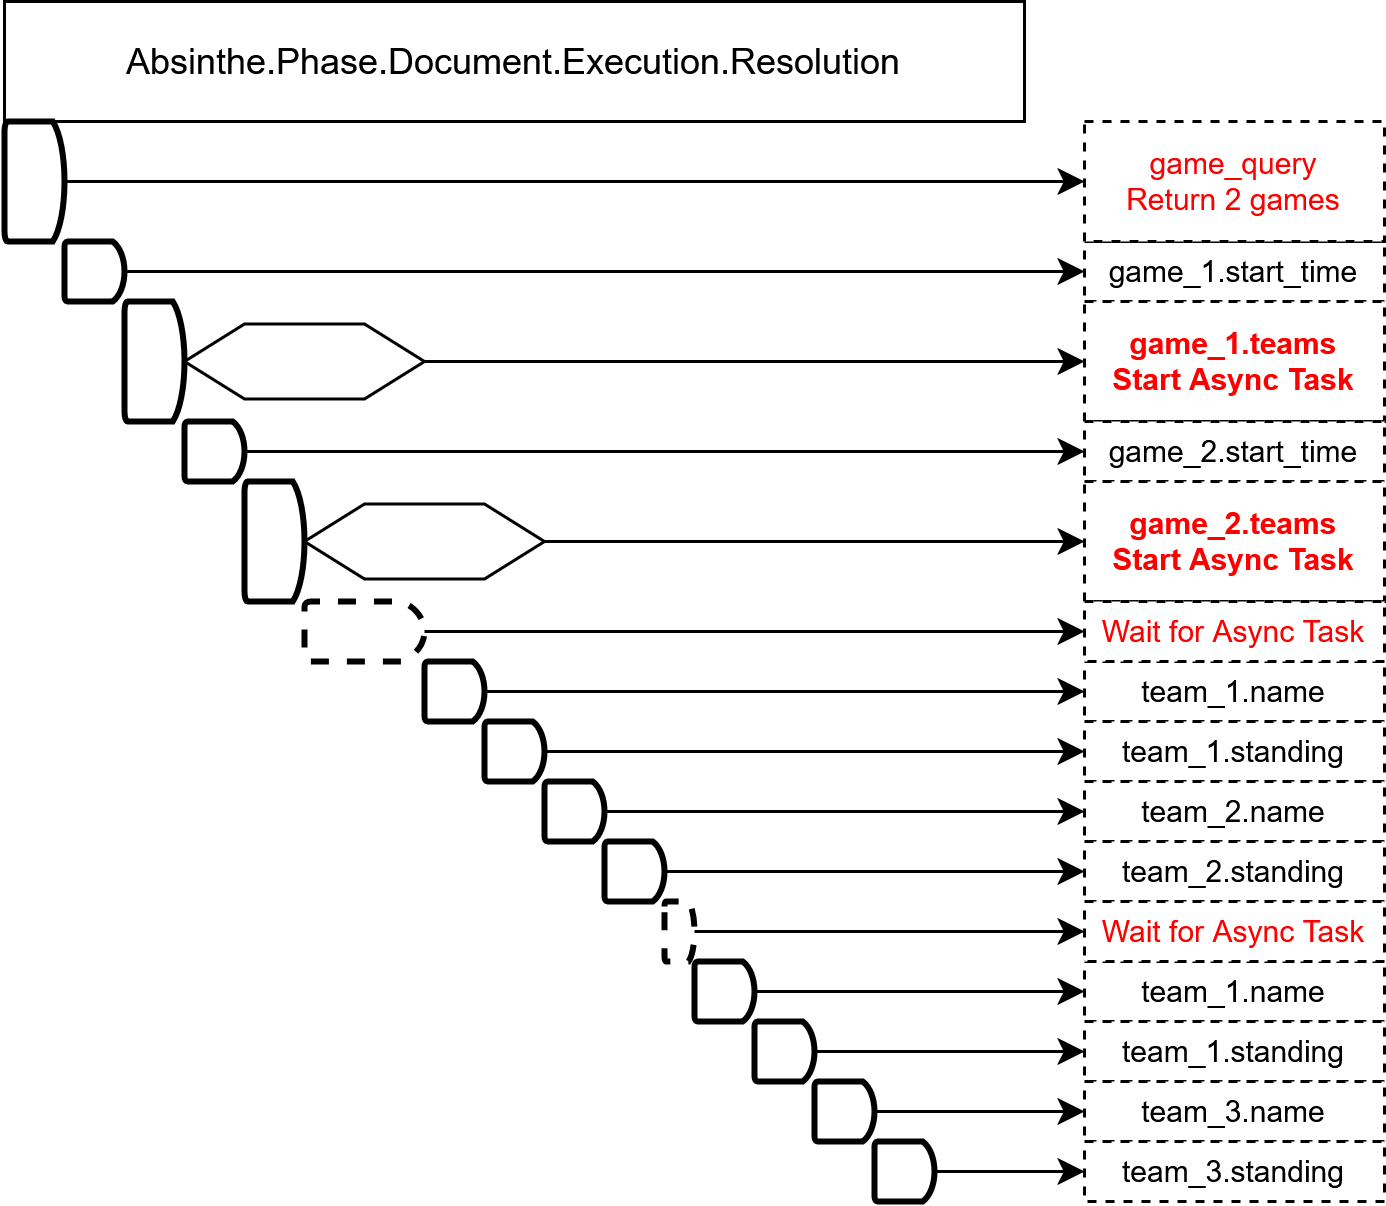

The diagram above was exported from draw.io. Its source (the exported page's mxGraphModel, read from the mxfile embedded in the PNG):
<mxGraphModel dx="489" dy="584" grid="1" gridSize="10" guides="1" tooltips="1" connect="1" arrows="1" fold="1" page="1" pageScale="1" pageWidth="827" pageHeight="1169" math="0" shadow="0">
  <root>
    <mxCell id="0" />
    <mxCell id="1" parent="0" />
    <mxCell id="DrpHcK45U9rR2WL5Fj_5-1" value="Absinthe.Phase.Document.Execution.Resolution" style="rounded=0;whiteSpace=wrap;html=1;" parent="1" vertex="1">
      <mxGeometry x="240" y="320" width="340" height="40" as="geometry" />
    </mxCell>
    <mxCell id="DrpHcK45U9rR2WL5Fj_5-2" value="" style="strokeWidth=2;html=1;shape=mxgraph.flowchart.delay;whiteSpace=wrap;" parent="1" vertex="1">
      <mxGeometry x="240" y="360" width="20" height="40" as="geometry" />
    </mxCell>
    <mxCell id="DrpHcK45U9rR2WL5Fj_5-3" value="" style="strokeWidth=2;html=1;shape=mxgraph.flowchart.delay;whiteSpace=wrap;" parent="1" vertex="1">
      <mxGeometry x="260" y="400" width="20" height="20" as="geometry" />
    </mxCell>
    <mxCell id="DrpHcK45U9rR2WL5Fj_5-4" value="" style="strokeWidth=2;html=1;shape=mxgraph.flowchart.delay;whiteSpace=wrap;" parent="1" vertex="1">
      <mxGeometry x="280" y="420" width="20" height="40" as="geometry" />
    </mxCell>
    <mxCell id="DrpHcK45U9rR2WL5Fj_5-5" value="" style="endArrow=classic;html=1;rounded=0;entryX=0;entryY=0.5;entryDx=0;entryDy=0;" parent="1" source="DrpHcK45U9rR2WL5Fj_5-2" target="DrpHcK45U9rR2WL5Fj_5-12" edge="1">
      <mxGeometry width="50" height="50" relative="1" as="geometry">
        <mxPoint x="440" y="450" as="sourcePoint" />
        <mxPoint x="290" y="380" as="targetPoint" />
      </mxGeometry>
    </mxCell>
    <mxCell id="DrpHcK45U9rR2WL5Fj_5-9" value="" style="endArrow=classic;html=1;rounded=0;exitX=1;exitY=0.5;exitDx=0;exitDy=0;exitPerimeter=0;entryX=0;entryY=0.5;entryDx=0;entryDy=0;" parent="1" source="DrpHcK45U9rR2WL5Fj_5-3" target="DrpHcK45U9rR2WL5Fj_5-10" edge="1">
      <mxGeometry width="50" height="50" relative="1" as="geometry">
        <mxPoint x="440" y="450" as="sourcePoint" />
        <mxPoint x="300" y="420" as="targetPoint" />
      </mxGeometry>
    </mxCell>
    <mxCell id="DrpHcK45U9rR2WL5Fj_5-10" value="&lt;p&gt;&lt;font&gt;game_1.start_time&lt;/font&gt;&lt;/p&gt;" style="rounded=0;whiteSpace=wrap;html=1;dashed=1;fontSize=10;" parent="1" vertex="1">
      <mxGeometry x="600" y="400" width="100" height="20" as="geometry" />
    </mxCell>
    <mxCell id="DrpHcK45U9rR2WL5Fj_5-12" value="&lt;div&gt;game_query&lt;/div&gt;&lt;div&gt;Return 2 games&lt;/div&gt;" style="rounded=0;whiteSpace=wrap;html=1;dashed=1;fontSize=10;fontColor=light-dark(#ff0000, #ededed);" parent="1" vertex="1">
      <mxGeometry x="600" y="360" width="100" height="40" as="geometry" />
    </mxCell>
    <mxCell id="DrpHcK45U9rR2WL5Fj_5-13" value="&lt;div&gt;game_1.teams&lt;/div&gt;&lt;div&gt;Start Async Task&lt;/div&gt;" style="rounded=0;whiteSpace=wrap;html=1;dashed=1;fontSize=10;fontColor=light-dark(#ff0000, #ededed);fontStyle=1" parent="1" vertex="1">
      <mxGeometry x="600" y="420" width="100" height="40" as="geometry" />
    </mxCell>
    <mxCell id="DrpHcK45U9rR2WL5Fj_5-16" value="" style="endArrow=classic;html=1;rounded=0;exitX=1;exitY=0.5;exitDx=0;exitDy=0;exitPerimeter=0;entryX=0;entryY=0.5;entryDx=0;entryDy=0;" parent="1" source="dGDCLcYS3qMve_US-luJ-7" target="DrpHcK45U9rR2WL5Fj_5-13" edge="1">
      <mxGeometry width="50" height="50" relative="1" as="geometry">
        <mxPoint x="420" y="440" as="sourcePoint" />
        <mxPoint x="490" y="380" as="targetPoint" />
      </mxGeometry>
    </mxCell>
    <mxCell id="DrpHcK45U9rR2WL5Fj_5-18" value="" style="strokeWidth=2;html=1;shape=mxgraph.flowchart.delay;whiteSpace=wrap;" parent="1" vertex="1">
      <mxGeometry x="380" y="540" width="20" height="20" as="geometry" />
    </mxCell>
    <mxCell id="DrpHcK45U9rR2WL5Fj_5-19" value="team_1.name" style="rounded=0;whiteSpace=wrap;html=1;dashed=1;fontSize=10;" parent="1" vertex="1">
      <mxGeometry x="600" y="540" width="100" height="20" as="geometry" />
    </mxCell>
    <mxCell id="DrpHcK45U9rR2WL5Fj_5-20" value="" style="endArrow=classic;html=1;rounded=0;exitX=1;exitY=0.5;exitDx=0;exitDy=0;exitPerimeter=0;entryX=0;entryY=0.5;entryDx=0;entryDy=0;" parent="1" source="DrpHcK45U9rR2WL5Fj_5-18" target="DrpHcK45U9rR2WL5Fj_5-19" edge="1">
      <mxGeometry width="50" height="50" relative="1" as="geometry">
        <mxPoint x="500" y="550" as="sourcePoint" />
        <mxPoint x="550" y="500" as="targetPoint" />
      </mxGeometry>
    </mxCell>
    <mxCell id="DrpHcK45U9rR2WL5Fj_5-21" value="" style="strokeWidth=2;html=1;shape=mxgraph.flowchart.delay;whiteSpace=wrap;" parent="1" vertex="1">
      <mxGeometry x="400" y="560" width="20" height="20" as="geometry" />
    </mxCell>
    <mxCell id="DrpHcK45U9rR2WL5Fj_5-22" value="&lt;div&gt;team_1.standing&lt;/div&gt;" style="rounded=0;whiteSpace=wrap;html=1;dashed=1;fontSize=10;" parent="1" vertex="1">
      <mxGeometry x="600" y="560" width="100" height="20" as="geometry" />
    </mxCell>
    <mxCell id="DrpHcK45U9rR2WL5Fj_5-23" value="" style="endArrow=classic;html=1;rounded=0;exitX=1;exitY=0.5;exitDx=0;exitDy=0;exitPerimeter=0;entryX=0;entryY=0.5;entryDx=0;entryDy=0;" parent="1" source="DrpHcK45U9rR2WL5Fj_5-21" target="DrpHcK45U9rR2WL5Fj_5-22" edge="1">
      <mxGeometry width="50" height="50" relative="1" as="geometry">
        <mxPoint x="520" y="570" as="sourcePoint" />
        <mxPoint x="570" y="520" as="targetPoint" />
      </mxGeometry>
    </mxCell>
    <mxCell id="DrpHcK45U9rR2WL5Fj_5-24" value="" style="strokeWidth=2;html=1;shape=mxgraph.flowchart.delay;whiteSpace=wrap;" parent="1" vertex="1">
      <mxGeometry x="420" y="580" width="20" height="20" as="geometry" />
    </mxCell>
    <mxCell id="DrpHcK45U9rR2WL5Fj_5-25" value="team_2.name" style="rounded=0;whiteSpace=wrap;html=1;dashed=1;fontSize=10;" parent="1" vertex="1">
      <mxGeometry x="600" y="580" width="100" height="20" as="geometry" />
    </mxCell>
    <mxCell id="DrpHcK45U9rR2WL5Fj_5-26" value="" style="endArrow=classic;html=1;rounded=0;exitX=1;exitY=0.5;exitDx=0;exitDy=0;exitPerimeter=0;entryX=0;entryY=0.5;entryDx=0;entryDy=0;" parent="1" source="DrpHcK45U9rR2WL5Fj_5-24" target="DrpHcK45U9rR2WL5Fj_5-25" edge="1">
      <mxGeometry width="50" height="50" relative="1" as="geometry">
        <mxPoint x="540" y="590" as="sourcePoint" />
        <mxPoint x="590" y="540" as="targetPoint" />
      </mxGeometry>
    </mxCell>
    <mxCell id="DrpHcK45U9rR2WL5Fj_5-27" value="" style="strokeWidth=2;html=1;shape=mxgraph.flowchart.delay;whiteSpace=wrap;" parent="1" vertex="1">
      <mxGeometry x="440" y="600" width="20" height="20" as="geometry" />
    </mxCell>
    <mxCell id="DrpHcK45U9rR2WL5Fj_5-28" value="&lt;div&gt;team_2.standing&lt;/div&gt;" style="rounded=0;whiteSpace=wrap;html=1;dashed=1;fontSize=10;" parent="1" vertex="1">
      <mxGeometry x="600" y="600" width="100" height="20" as="geometry" />
    </mxCell>
    <mxCell id="DrpHcK45U9rR2WL5Fj_5-29" value="" style="endArrow=classic;html=1;rounded=0;exitX=1;exitY=0.5;exitDx=0;exitDy=0;exitPerimeter=0;entryX=0;entryY=0.5;entryDx=0;entryDy=0;" parent="1" source="DrpHcK45U9rR2WL5Fj_5-27" target="DrpHcK45U9rR2WL5Fj_5-28" edge="1">
      <mxGeometry width="50" height="50" relative="1" as="geometry">
        <mxPoint x="560" y="610" as="sourcePoint" />
        <mxPoint x="610" y="560" as="targetPoint" />
      </mxGeometry>
    </mxCell>
    <mxCell id="DrpHcK45U9rR2WL5Fj_5-30" value="" style="strokeWidth=2;html=1;shape=mxgraph.flowchart.delay;whiteSpace=wrap;" parent="1" vertex="1">
      <mxGeometry x="300" y="460" width="20" height="20" as="geometry" />
    </mxCell>
    <mxCell id="DrpHcK45U9rR2WL5Fj_5-32" value="" style="endArrow=classic;html=1;rounded=0;exitX=1;exitY=0.5;exitDx=0;exitDy=0;exitPerimeter=0;entryX=0;entryY=0.5;entryDx=0;entryDy=0;" parent="1" source="DrpHcK45U9rR2WL5Fj_5-30" target="DrpHcK45U9rR2WL5Fj_5-33" edge="1">
      <mxGeometry width="50" height="50" relative="1" as="geometry">
        <mxPoint x="600" y="510" as="sourcePoint" />
        <mxPoint x="460" y="480" as="targetPoint" />
      </mxGeometry>
    </mxCell>
    <mxCell id="DrpHcK45U9rR2WL5Fj_5-33" value="&lt;p&gt;&lt;font&gt;game_2.start_time&lt;/font&gt;&lt;/p&gt;" style="rounded=0;whiteSpace=wrap;html=1;dashed=1;fontSize=10;" parent="1" vertex="1">
      <mxGeometry x="600" y="460" width="100" height="20" as="geometry" />
    </mxCell>
    <mxCell id="DrpHcK45U9rR2WL5Fj_5-36" value="" style="strokeWidth=2;html=1;shape=mxgraph.flowchart.delay;whiteSpace=wrap;" parent="1" vertex="1">
      <mxGeometry x="470" y="640" width="20" height="20" as="geometry" />
    </mxCell>
    <mxCell id="DrpHcK45U9rR2WL5Fj_5-37" value="team_1.name" style="rounded=0;whiteSpace=wrap;html=1;dashed=1;fontSize=10;" parent="1" vertex="1">
      <mxGeometry x="600" y="640" width="100" height="20" as="geometry" />
    </mxCell>
    <mxCell id="DrpHcK45U9rR2WL5Fj_5-38" value="" style="endArrow=classic;html=1;rounded=0;exitX=1;exitY=0.5;exitDx=0;exitDy=0;exitPerimeter=0;entryX=0;entryY=0.5;entryDx=0;entryDy=0;" parent="1" source="DrpHcK45U9rR2WL5Fj_5-36" target="DrpHcK45U9rR2WL5Fj_5-37" edge="1">
      <mxGeometry width="50" height="50" relative="1" as="geometry">
        <mxPoint x="630" y="650" as="sourcePoint" />
        <mxPoint x="680" y="600" as="targetPoint" />
      </mxGeometry>
    </mxCell>
    <mxCell id="DrpHcK45U9rR2WL5Fj_5-39" value="" style="strokeWidth=2;html=1;shape=mxgraph.flowchart.delay;whiteSpace=wrap;" parent="1" vertex="1">
      <mxGeometry x="490" y="660" width="20" height="20" as="geometry" />
    </mxCell>
    <mxCell id="DrpHcK45U9rR2WL5Fj_5-40" value="&lt;div&gt;team_1.standing&lt;/div&gt;" style="rounded=0;whiteSpace=wrap;html=1;dashed=1;fontSize=10;" parent="1" vertex="1">
      <mxGeometry x="600" y="660" width="100" height="20" as="geometry" />
    </mxCell>
    <mxCell id="DrpHcK45U9rR2WL5Fj_5-41" value="" style="endArrow=classic;html=1;rounded=0;exitX=1;exitY=0.5;exitDx=0;exitDy=0;exitPerimeter=0;entryX=0;entryY=0.5;entryDx=0;entryDy=0;" parent="1" source="DrpHcK45U9rR2WL5Fj_5-39" target="DrpHcK45U9rR2WL5Fj_5-40" edge="1">
      <mxGeometry width="50" height="50" relative="1" as="geometry">
        <mxPoint x="650" y="670" as="sourcePoint" />
        <mxPoint x="700" y="620" as="targetPoint" />
      </mxGeometry>
    </mxCell>
    <mxCell id="DrpHcK45U9rR2WL5Fj_5-42" value="" style="strokeWidth=2;html=1;shape=mxgraph.flowchart.delay;whiteSpace=wrap;" parent="1" vertex="1">
      <mxGeometry x="510" y="680" width="20" height="20" as="geometry" />
    </mxCell>
    <mxCell id="DrpHcK45U9rR2WL5Fj_5-43" value="team_3.name" style="rounded=0;whiteSpace=wrap;html=1;dashed=1;fontSize=10;" parent="1" vertex="1">
      <mxGeometry x="600" y="680" width="100" height="20" as="geometry" />
    </mxCell>
    <mxCell id="DrpHcK45U9rR2WL5Fj_5-44" value="" style="endArrow=classic;html=1;rounded=0;exitX=1;exitY=0.5;exitDx=0;exitDy=0;exitPerimeter=0;entryX=0;entryY=0.5;entryDx=0;entryDy=0;" parent="1" source="DrpHcK45U9rR2WL5Fj_5-42" target="DrpHcK45U9rR2WL5Fj_5-43" edge="1">
      <mxGeometry width="50" height="50" relative="1" as="geometry">
        <mxPoint x="670" y="690" as="sourcePoint" />
        <mxPoint x="720" y="640" as="targetPoint" />
      </mxGeometry>
    </mxCell>
    <mxCell id="DrpHcK45U9rR2WL5Fj_5-45" value="" style="strokeWidth=2;html=1;shape=mxgraph.flowchart.delay;whiteSpace=wrap;" parent="1" vertex="1">
      <mxGeometry x="530" y="700" width="20" height="20" as="geometry" />
    </mxCell>
    <mxCell id="DrpHcK45U9rR2WL5Fj_5-46" value="&lt;div&gt;team_3.standing&lt;/div&gt;" style="rounded=0;whiteSpace=wrap;html=1;dashed=1;fontSize=10;" parent="1" vertex="1">
      <mxGeometry x="600" y="700" width="100" height="20" as="geometry" />
    </mxCell>
    <mxCell id="DrpHcK45U9rR2WL5Fj_5-47" value="" style="endArrow=classic;html=1;rounded=0;exitX=1;exitY=0.5;exitDx=0;exitDy=0;exitPerimeter=0;entryX=0;entryY=0.5;entryDx=0;entryDy=0;" parent="1" source="DrpHcK45U9rR2WL5Fj_5-45" target="DrpHcK45U9rR2WL5Fj_5-46" edge="1">
      <mxGeometry width="50" height="50" relative="1" as="geometry">
        <mxPoint x="690" y="710" as="sourcePoint" />
        <mxPoint x="740" y="660" as="targetPoint" />
      </mxGeometry>
    </mxCell>
    <mxCell id="dGDCLcYS3qMve_US-luJ-8" value="" style="endArrow=classic;html=1;rounded=0;exitX=1;exitY=0.5;exitDx=0;exitDy=0;exitPerimeter=0;entryX=0;entryY=0.5;entryDx=0;entryDy=0;" edge="1" parent="1" source="DrpHcK45U9rR2WL5Fj_5-4" target="dGDCLcYS3qMve_US-luJ-7">
      <mxGeometry width="50" height="50" relative="1" as="geometry">
        <mxPoint x="300" y="440" as="sourcePoint" />
        <mxPoint x="600" y="440" as="targetPoint" />
      </mxGeometry>
    </mxCell>
    <mxCell id="dGDCLcYS3qMve_US-luJ-7" value="" style="shape=hexagon;perimeter=hexagonPerimeter2;whiteSpace=wrap;html=1;fixedSize=1;" vertex="1" parent="1">
      <mxGeometry x="300" y="427.5" width="80" height="25" as="geometry" />
    </mxCell>
    <mxCell id="dGDCLcYS3qMve_US-luJ-9" value="" style="strokeWidth=2;html=1;shape=mxgraph.flowchart.delay;whiteSpace=wrap;" vertex="1" parent="1">
      <mxGeometry x="320" y="480" width="20" height="40" as="geometry" />
    </mxCell>
    <mxCell id="dGDCLcYS3qMve_US-luJ-10" value="&lt;div&gt;game_2.teams&lt;/div&gt;&lt;div&gt;Start Async Task&lt;/div&gt;" style="rounded=0;whiteSpace=wrap;html=1;dashed=1;fontSize=10;fontColor=light-dark(#ff0000, #ededed);fontStyle=1" vertex="1" parent="1">
      <mxGeometry x="600" y="480" width="100" height="40" as="geometry" />
    </mxCell>
    <mxCell id="dGDCLcYS3qMve_US-luJ-11" value="" style="endArrow=classic;html=1;rounded=0;exitX=1;exitY=0.5;exitDx=0;exitDy=0;exitPerimeter=0;entryX=0;entryY=0.5;entryDx=0;entryDy=0;" edge="1" parent="1" source="dGDCLcYS3qMve_US-luJ-13" target="dGDCLcYS3qMve_US-luJ-10">
      <mxGeometry width="50" height="50" relative="1" as="geometry">
        <mxPoint x="420" y="500" as="sourcePoint" />
        <mxPoint x="490" y="440" as="targetPoint" />
      </mxGeometry>
    </mxCell>
    <mxCell id="dGDCLcYS3qMve_US-luJ-12" value="" style="endArrow=classic;html=1;rounded=0;exitX=1;exitY=0.5;exitDx=0;exitDy=0;exitPerimeter=0;entryX=0;entryY=0.5;entryDx=0;entryDy=0;" edge="1" parent="1" source="dGDCLcYS3qMve_US-luJ-9" target="dGDCLcYS3qMve_US-luJ-13">
      <mxGeometry width="50" height="50" relative="1" as="geometry">
        <mxPoint x="300" y="500" as="sourcePoint" />
        <mxPoint x="600" y="500" as="targetPoint" />
      </mxGeometry>
    </mxCell>
    <mxCell id="dGDCLcYS3qMve_US-luJ-13" value="" style="shape=hexagon;perimeter=hexagonPerimeter2;whiteSpace=wrap;html=1;fixedSize=1;" vertex="1" parent="1">
      <mxGeometry x="340" y="487.5" width="80" height="25" as="geometry" />
    </mxCell>
    <mxCell id="dGDCLcYS3qMve_US-luJ-14" value="" style="strokeWidth=2;html=1;shape=mxgraph.flowchart.delay;whiteSpace=wrap;dashed=1;" vertex="1" parent="1">
      <mxGeometry x="340" y="520" width="40" height="20" as="geometry" />
    </mxCell>
    <mxCell id="dGDCLcYS3qMve_US-luJ-15" value="Wait for Async Task" style="rounded=0;whiteSpace=wrap;html=1;dashed=1;fontSize=10;strokeColor=light-dark(#000000, #ededed);fontColor=light-dark(#ff0000, #ededed);" vertex="1" parent="1">
      <mxGeometry x="600" y="520" width="100" height="20" as="geometry" />
    </mxCell>
    <mxCell id="dGDCLcYS3qMve_US-luJ-16" value="" style="endArrow=classic;html=1;rounded=0;exitX=1;exitY=0.5;exitDx=0;exitDy=0;exitPerimeter=0;" edge="1" parent="1" source="dGDCLcYS3qMve_US-luJ-14" target="dGDCLcYS3qMve_US-luJ-15">
      <mxGeometry width="50" height="50" relative="1" as="geometry">
        <mxPoint x="430" y="540" as="sourcePoint" />
        <mxPoint x="560" y="529.66" as="targetPoint" />
      </mxGeometry>
    </mxCell>
    <mxCell id="dGDCLcYS3qMve_US-luJ-18" value="" style="strokeWidth=2;html=1;shape=mxgraph.flowchart.delay;whiteSpace=wrap;dashed=1;" vertex="1" parent="1">
      <mxGeometry x="460" y="620" width="10" height="20" as="geometry" />
    </mxCell>
    <mxCell id="dGDCLcYS3qMve_US-luJ-19" value="Wait for Async Task" style="rounded=0;whiteSpace=wrap;html=1;dashed=1;fontSize=10;strokeColor=light-dark(#000000, #ededed);fontColor=light-dark(#ff0000, #ededed);" vertex="1" parent="1">
      <mxGeometry x="600" y="620" width="100" height="20" as="geometry" />
    </mxCell>
    <mxCell id="dGDCLcYS3qMve_US-luJ-20" value="" style="endArrow=classic;html=1;rounded=0;exitX=1;exitY=0.5;exitDx=0;exitDy=0;exitPerimeter=0;entryX=0;entryY=0.5;entryDx=0;entryDy=0;" edge="1" parent="1" source="dGDCLcYS3qMve_US-luJ-18" target="dGDCLcYS3qMve_US-luJ-19">
      <mxGeometry width="50" height="50" relative="1" as="geometry">
        <mxPoint x="500" y="630" as="sourcePoint" />
        <mxPoint x="640" y="630" as="targetPoint" />
      </mxGeometry>
    </mxCell>
  </root>
</mxGraphModel>